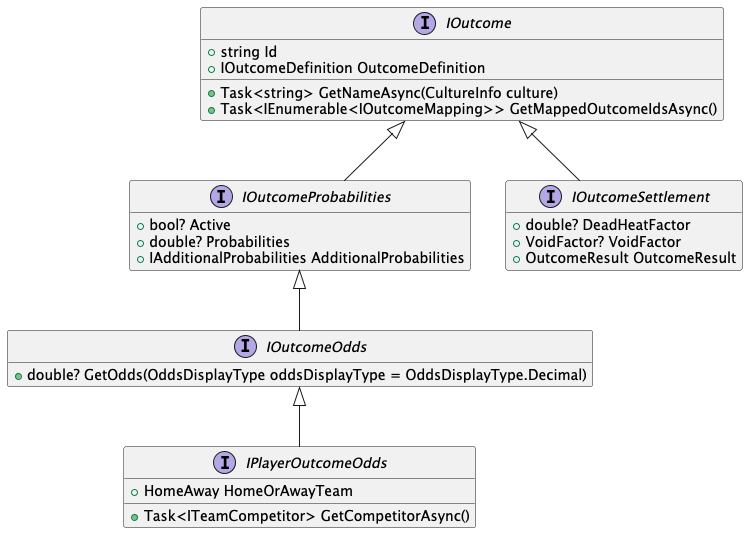

The diagram above was rendered by PlantUML. Its source (embedded in the PNG):
@startuml

hide empty members

interface IOutcome {
  +string Id
  +IOutcomeDefinition OutcomeDefinition
  +Task<string> GetNameAsync(CultureInfo culture)
  +Task<IEnumerable<IOutcomeMapping>> GetMappedOutcomeIdsAsync()
}

interface IOutcomeProbabilities extends IOutcome {
  +bool? Active
  +double? Probabilities
  +IAdditionalProbabilities AdditionalProbabilities
}

interface IOutcomeOdds extends IOutcomeProbabilities {
  +double? GetOdds(OddsDisplayType oddsDisplayType = OddsDisplayType.Decimal)
}

interface IOutcomeSettlement extends IOutcome {
  +double? DeadHeatFactor
  +VoidFactor? VoidFactor
  +OutcomeResult OutcomeResult
}

interface IPlayerOutcomeOdds extends IOutcomeOdds {
  +HomeAway HomeOrAwayTeam
  +Task<ITeamCompetitor> GetCompetitorAsync()
}

@enduml